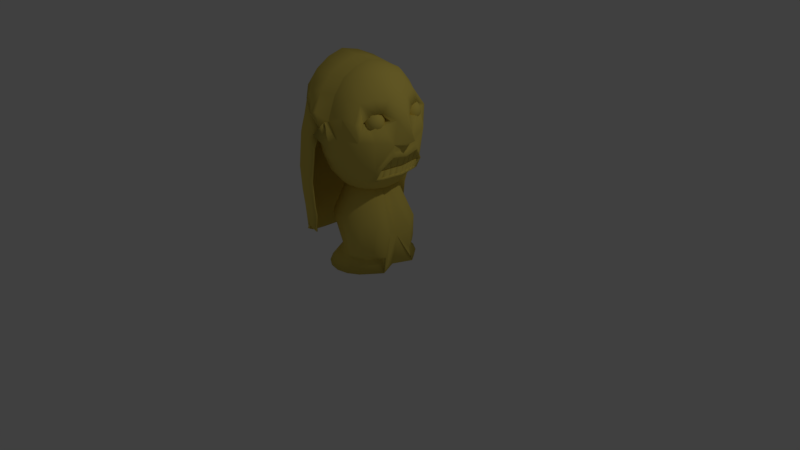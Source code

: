 # Source: Idol.blend  (saved by Blender 2.77.0; exported with 4.5.12 LTS)
import bpy
from mathutils import Matrix  # noqa: F401  (used for matrix-valued properties, if any)

bpy.ops.wm.read_factory_settings(use_empty=True)
scene = bpy.context.scene
scene.name = 'Scene'

# ---- collections
col_collection_1 = bpy.data.collections.new('Collection 1'); scene.collection.children.link(col_collection_1)

# ---- materials (node trees are filled in below, after node groups)
mat_gold = bpy.data.materials.new('Gold')
mat_gold.alpha_threshold = 0.0
mat_gold.use_transparent_shadow = False
mat_gold.diffuse_color = (0.8, 0.632, 0.1215, 1.0)
mat_gold.specular_color = (0.8416, 1.0, 0.4846)
mat_gold.roughness = 0.5

# ---- material node trees

# ---- world
world_world = bpy.data.worlds.new('World'); scene.world = world_world
world_world.color = (0.05088, 0.05088, 0.05088)
world_world.use_sun_shadow = False
world_world.sun_shadow_jitter_overblur = 0.0
world_world.cycles.sampling_method = 'MANUAL'

# ---- cameras
cam_camera = bpy.data.cameras.new('Camera')
cam_camera.clip_end = 100.0
cam_camera.lens = 35.0
cam_camera.sensor_width = 32.0
cam_camera.sensor_height = 18.0
cam_camera.ortho_scale = 7.314
cam_camera.dof.focus_distance = 0.0
cam_camera.dof.aperture_fstop = 128.0

# ---- lights
light_lamp = bpy.data.lights.new('Lamp', 'POINT')
light_lamp.transmission_factor = 0.0
light_lamp.cutoff_distance = 30.0
light_lamp.energy = 100.0
light_lamp.shadow_buffer_clip_start = 1.001
light_lamp.shadow_soft_size = 0.1
light_lamp.shadow_maximum_resolution = 0.006
light_lamp.use_absolute_resolution = True

# ---- meshes
me_cylinder = bpy.data.meshes.new('Cylinder')
me_cylinder.from_pydata([(-0.2205, -0.628, 1.22), (-0.189, -0.628, 1.334), (-0.5385, 0.6061, -0.1105), (-0.367, 0.7125, 0.04057), (-0.7416, 0.2315, -0.2895), (-0.6746, 0.4404, -0.2305), (-0.7416, -0.2315, -0.2895), (-0.6746, -0.4404, -0.2305), (-0.5385, -0.6061, -0.1105), (-0.367, -0.7125, 0.04057), (-0.7778, -1.859e-07, -0.3214), (-0.2077, 0.73, 0.005494), (-0.2077, -0.73, 0.005494), (-0.8234, 0.2333, 0.123), (-0.7396, 0.4438, 0.1536), (-0.3546, -0.7181, 0.2944), (-0.1837, 0.7357, 0.2399), (-0.5693, 0.6109, 0.2159), (-0.7396, -0.4438, 0.1536), (-0.8688, -1.89e-07, 0.1064), (-0.8931, -1.928e-07, 0.4275), (-0.9163, -1.941e-07, 0.7393), (-0.9286, -1.881e-07, 0.9749), (-0.9299, -1.816e-07, 1.163), (-0.9238, -1.704e-07, 1.295), (-0.7702, -1.704e-07, 1.776), (-0.7316, 0.1992, 1.747), (-0.8755, 0.1992, 1.295), (-0.8815, 0.2199, 1.163), (-0.8803, 0.2288, 0.9749), (-0.868, 0.2428, 0.7393), (-0.8448, 0.2421, 0.4275), (-0.6602, 0.3789, 1.693), (-0.7863, 0.3789, 1.295), (-0.7923, 0.4182, 1.163), (-0.7911, 0.4353, 0.9749), (-0.7788, 0.4618, 0.7393), (-0.7556, 0.4606, 0.4275), (-0.5693, -0.6109, 0.2159), (-0.5742, -0.6339, 0.4275), (-0.5973, -0.6357, 0.7393), (-0.6096, -0.5991, 0.9749), (-0.6109, -0.5756, 1.163), (-0.6049, -0.5215, 1.295), (-0.5152, -0.5215, 1.584), (-0.3325, -0.613, 1.447), (-0.3763, -0.613, 1.295), (-0.3823, -0.6766, 1.163), (-0.3811, -0.7043, 0.9749), (-0.3688, -0.7473, 0.7393), (-0.3456, -0.7452, 0.4275), (-0.3546, 0.7181, 0.2944), (-0.3456, 0.7452, 0.4275), (-0.3688, 0.7473, 0.7393), (-0.3811, 0.7043, 0.9749), (-0.3823, 0.6766, 1.163), (-0.3763, 0.613, 1.295), (-0.3325, 0.613, 1.447), (-0.1702, 0.628, 1.334), (-0.2017, 0.628, 1.22), (-0.2077, 0.6932, 1.088), (-0.2064, 0.7215, 0.8993), (-0.1941, 0.7655, 0.6636), (-0.1709, 0.7634, 0.3518), (-0.5152, 0.5215, 1.584), (-0.6049, 0.5215, 1.295), (-0.6109, 0.5756, 1.163), (-0.6096, 0.5991, 0.9749), (-0.5973, 0.6357, 0.7393), (-0.5742, 0.6339, 0.4275), (-0.1837, -0.7357, 0.2399), (-0.1709, -0.7634, 0.3518), (-0.1941, -0.7655, 0.6636), (-0.2064, -0.7215, 0.8993), (-0.2077, -0.6932, 1.088), (-0.2017, -0.628, 1.22), (-0.1702, -0.628, 1.334), (-0.8234, -0.2333, 0.123), (-0.8448, -0.2421, 0.4275), (-0.868, -0.2428, 0.7393), (-0.8803, -0.2288, 0.9749), (-0.8815, -0.2199, 1.163), (-0.8755, -0.1992, 1.295), (-0.7316, -0.1992, 1.747), (-0.6602, -0.3789, 1.693), (-0.7863, -0.3789, 1.295), (-0.7923, -0.4182, 1.163), (-0.7911, -0.4353, 0.9749), (-0.7788, -0.4618, 0.7393), (-0.7556, -0.4606, 0.4275), (-0.2205, -0.638, 1.22), (-0.189, -0.638, 1.334), (-0.5322, 0.5984, -0.1098), (-0.3638, 0.7031, 0.04081), (-0.7321, 0.2288, -0.2876), (-0.6662, 0.4353, -0.229), (-0.7321, -0.2288, -0.2876), (-0.6662, -0.4353, -0.229), (-0.5322, -0.5984, -0.1098), (-0.3638, -0.7031, 0.04081), (-0.768, -1.859e-07, -0.3194), (-0.2066, 0.72, 0.005642), (-0.2066, -0.72, 0.005642), (-0.8139, 0.2305, 0.1243), (-0.7314, 0.4383, 0.1547), (-0.3516, -0.7086, 0.2955), (-0.1823, 0.7258, 0.2408), (-0.5634, 0.6028, 0.2168), (-0.7314, -0.4383, 0.1547), (-0.8589, -1.89e-07, 0.1078), (-0.8831, -1.928e-07, 0.4282), (-0.9063, -1.941e-07, 0.7399), (-0.9186, -1.881e-07, 0.9752), (-0.9199, -1.816e-07, 1.163), (-0.914, -1.704e-07, 1.294), (-0.7607, -1.704e-07, 1.773), (-0.7225, 0.196, 1.744), (-0.8663, 0.196, 1.293), (-0.8721, 0.2166, 1.163), (-0.8707, 0.2258, 0.975), (-0.8584, 0.2399, 0.7398), (-0.8352, 0.2393, 0.4282), (-0.6525, 0.373, 1.691), (-0.7785, 0.373, 1.293), (-0.7844, 0.4122, 1.162), (-0.7829, 0.4295, 0.9746), (-0.7706, 0.4561, 0.7394), (-0.7473, 0.4549, 0.4282), (-0.5634, -0.6028, 0.2168), (-0.5685, -0.6257, 0.4283), (-0.5917, -0.6274, 0.739), (-0.6041, -0.5908, 0.9739), (-0.6057, -0.5673, 1.161), (-0.5998, -0.5133, 1.293), (-0.51, -0.5131, 1.583), (-0.3299, -0.6034, 1.446), (-0.3742, -0.6035, 1.293), (-0.3806, -0.6672, 1.16), (-0.3787, -0.6947, 0.9735), (-0.3663, -0.7376, 0.7385), (-0.3428, -0.7357, 0.4283), (-0.3516, 0.7086, 0.2955), (-0.3428, 0.7357, 0.4283), (-0.3663, 0.7376, 0.7385), (-0.3787, 0.6947, 0.9735), (-0.3806, 0.6672, 1.16), (-0.3742, 0.6035, 1.293), (-0.3299, 0.6034, 1.446), (-0.1694, 0.6181, 1.334), (-0.202, 0.6184, 1.217), (-0.2079, 0.6835, 1.085), (-0.2062, 0.7116, 0.8976), (-0.1933, 0.7556, 0.6631), (-0.1694, 0.7536, 0.3532), (-0.51, 0.5131, 1.583), (-0.5998, 0.5133, 1.293), (-0.6057, 0.5673, 1.161), (-0.6041, 0.5908, 0.9739), (-0.5917, 0.6274, 0.739), (-0.5685, 0.6257, 0.4283), (-0.1823, -0.7258, 0.2408), (-0.1694, -0.7536, 0.3532), (-0.1933, -0.7556, 0.6631), (-0.2062, -0.7116, 0.8976), (-0.2079, -0.6835, 1.085), (-0.2023, -0.6197, 1.214), (-0.1678, -0.6183, 1.334), (-0.8139, -0.2305, 0.1243), (-0.8352, -0.2393, 0.4282), (-0.8584, -0.2399, 0.7398), (-0.8707, -0.2258, 0.975), (-0.8721, -0.2166, 1.163), (-0.8663, -0.196, 1.293), (-0.7225, -0.196, 1.744), (-0.6525, -0.373, 1.691), (-0.7785, -0.373, 1.293), (-0.7844, -0.4122, 1.162), (-0.7829, -0.4295, 0.9746), (-0.7706, -0.4561, 0.7394), (-0.7473, -0.4549, 0.4282), (-0.005794, 0.5954, -0.5), (4.474e-08, 0.2799, 0.6182), (0.142, 0.5663, -0.5), (0.0865, 0.2662, 0.6182), (0.2754, 0.4817, -0.5), (0.1645, 0.2265, 0.6182), (0.3812, 0.35, -0.5), (0.2265, 0.1645, 0.6182), (0.4634, 0.2396, -0.5), (0.2662, 0.0865, 0.6182), (0.3547, 8.995e-08, -0.5), (0.2799, 1.988e-07, 0.6182), (0.4634, -0.2396, -0.5), (0.2662, -0.0865, 0.6182), (0.3812, -0.35, -0.5), (0.2265, -0.1645, 0.6182), (0.2754, -0.4817, -0.5), (0.1645, -0.2265, 0.6182), (0.142, -0.5663, -0.5), (0.0865, -0.2662, 0.6182), (-0.005794, -0.5954, -0.5), (-4.648e-08, -0.2799, 0.6182), (-0.1536, -0.5663, -0.5), (-0.0865, -0.2662, 0.6182), (-0.287, -0.4817, -0.5), (-0.1645, -0.2265, 0.6182), (-0.3928, -0.35, -0.5), (-0.2265, -0.1645, 0.6182), (-0.4608, -0.184, -0.5), (-0.2662, -0.0865, 0.6182), (-0.4842, 6.931e-07, -0.5), (-0.2799, 4.813e-07, 0.6182), (-0.4608, 0.184, -0.5), (-0.2662, 0.0865, 0.6182), (-0.3928, 0.35, -0.5), (-0.2265, 0.1645, 0.6182), (-0.287, 0.4817, -0.5), (-0.1645, 0.2265, 0.6182), (-0.1536, 0.5663, -0.5), (-0.0865, 0.2662, 0.6182), (-0.01278, 0.481, 0.1373), (0.1359, 0.4575, 0.1373), (0.27, 0.3892, 0.1373), (0.4235, 0.3077, 0.1052), (0.4978, 0.1617, 0.02835), (0.4395, 1.172e-07, -0.05881), (0.4978, -0.1617, 0.02835), (0.4235, -0.3077, 0.1052), (0.27, -0.3891, 0.1373), (0.1359, -0.4575, 0.1373), (-0.01278, -0.481, 0.1373), (-0.1614, -0.4575, 0.1373), (-0.2955, -0.3891, 0.1373), (-0.4019, -0.2827, 0.1373), (-0.4703, -0.1486, 0.1373), (-0.4938, 6.225e-07, 0.1373), (-0.4703, 0.1486, 0.1373), (-0.4019, 0.2827, 0.1373), (-0.2955, 0.3892, 0.1373), (-0.1614, 0.4575, 0.1373), (0.1073, 0.4274, -0.3605), (0.2131, 0.3636, -0.3605), (0.2971, 0.2641, -0.3605), (0.3595, 0.1721, -0.3743), (0.3595, -0.1721, -0.3743), (0.2971, -0.2641, -0.3605), (0.2131, -0.3636, -0.3605), (0.1073, -0.4274, -0.3605), (-0.009949, -0.4494, -0.3605), (-0.1272, -0.4274, -0.3605), (-0.233, -0.3636, -0.3605), (-0.317, -0.2641, -0.3605), (-0.3709, -0.1389, -0.3605), (-0.3895, 5.998e-07, -0.3605), (-0.3709, 0.1389, -0.3605), (-0.317, 0.2641, -0.3605), (-0.233, 0.3636, -0.3605), (-0.1272, 0.4274, -0.3605), (-0.009948, 0.4494, -0.3605), (0.08005, 0.4529, -0.2689), (0.4752, -0.1928, -0.4137), (0.4752, 0.1928, -0.4137), (0.1423, 0.5142, -0.2689), (0.2747, 0.4374, -0.2689), (0.3799, 0.3178, -0.2689), (0.4553, 0.1982, -0.2994), (0.4553, -0.1982, -0.2994), (0.3799, -0.3178, -0.2689), (0.2747, -0.4374, -0.2689), (0.1423, -0.5142, -0.2689), (0.08005, -0.4529, -0.2689), (-0.04295, -0.4307, -0.2689), (-0.1539, -0.3664, -0.2689), (-0.242, -0.2662, -0.2689), (-0.2985, -0.14, -0.2689), (-0.318, 6.267e-07, -0.2689), (-0.2985, 0.14, -0.2689), (-0.242, 0.2662, -0.2689), (-0.1539, 0.3664, -0.2689), (-0.04295, 0.4307, -0.2689), (2.744e-07, 0.1992, 2.013), (2.686e-07, 0.3789, 1.923), (2.334e-07, 0.5215, 1.742), (2.452e-07, 0.613, 1.513), (2.393e-07, -0.1992, 2.013), (2.452e-07, -0.3789, 1.923), (2.92e-07, -0.5215, 1.742), (2.686e-07, -0.613, 1.513), (1.34e-07, -1.704e-07, 2.061), (2.785e-07, 0.628, 1.452), (2.296e-07, -0.628, 1.452), (-0.7604, 0.2315, -0.2895), (-0.6935, 0.4404, -0.2305), (-0.5573, 0.6061, -0.1105), (-0.3858, 0.7125, 0.04057), (-0.7604, -0.2315, -0.2895), (-0.6935, -0.4404, -0.2305), (-0.5573, -0.6061, -0.1105), (-0.3858, -0.7125, 0.04057), (-0.7966, -1.859e-07, -0.3214), (-0.2265, 0.73, 0.005494), (-0.2265, -0.73, 0.005494), (-0.789, -1.704e-07, 1.776), (-0.4715, -1.863e-07, 2.104), (-0.1994, -1.788e-07, 2.075), (-0.1994, 0.2146, 2.026), (-0.4507, 0.2285, 2.052), (-0.7504, 0.1992, 1.747), (-0.1994, 0.4082, 1.937), (-0.4125, 0.4347, 1.957), (-0.6791, 0.3789, 1.693), (-0.534, -0.5215, 1.584), (-0.3346, -0.5983, 1.764), (-0.1994, -0.5618, 1.756), (-0.1994, -0.6604, 1.527), (-0.2365, -0.7034, 1.521), (-0.3513, -0.613, 1.447), (-0.3513, 0.613, 1.447), (-0.2365, 0.7034, 1.521), (-0.1994, 0.6604, 1.527), (-0.09155, 0.6986, 1.385), (-0.189, 0.628, 1.334), (-0.2205, 0.628, 1.22), (-0.2265, 0.6932, 1.088), (-0.2252, 0.7215, 0.8993), (-0.2129, 0.7655, 0.6636), (-0.1897, 0.7634, 0.3518), (-0.2025, 0.7357, 0.2399), (-0.1994, 0.5618, 1.756), (-0.3346, 0.5983, 1.764), (-0.534, 0.5215, 1.584), (-0.2025, -0.7357, 0.2399), (-0.1897, -0.7634, 0.3518), (-0.2129, -0.7655, 0.6636), (-0.2252, -0.7215, 0.8993), (-0.2265, -0.6932, 1.088), (-0.2205, -0.628, 1.22), (-0.189, -0.628, 1.334), (-0.09155, -0.6986, 1.385), (-0.7504, -0.1992, 1.747), (-0.4507, -0.2285, 2.052), (-0.1994, -0.2146, 2.026), (-0.1994, -0.4082, 1.937), (-0.4125, -0.4347, 1.957), (-0.6791, -0.3789, 1.693), (-0.1894, 0.06155, 2.013), (-0.3603, 0.1171, 1.923), (-0.496, 0.1611, 1.742), (-0.583, 0.1894, 1.513), (-0.613, 0.1992, 1.26), (-0.583, 0.1894, 1.007), (-0.496, 0.1611, 0.778), (-0.3603, 0.1171, 0.5966), (-0.1894, 0.06155, 0.4801), (-0.1611, 0.1171, 2.013), (-0.3065, 0.2227, 1.923), (-0.4219, 0.3065, 1.742), (-0.496, 0.3603, 1.513), (-0.5215, 0.3789, 1.26), (-0.496, 0.3603, 1.007), (-0.4219, 0.3065, 0.778), (-0.3065, 0.2227, 0.5966), (-0.1611, 0.1171, 0.4801), (-0.1171, 0.1611, 2.013), (-0.2227, 0.3065, 1.923), (-0.3065, 0.4219, 1.742), (-0.3603, 0.496, 1.513), (-0.3789, 0.5215, 1.26), (-0.3603, 0.496, 1.007), (-0.3065, 0.4219, 0.778), (-0.2227, 0.3065, 0.5966), (-0.1171, 0.1611, 0.4801), (2.575e-07, -4.839e-10, 0.44), (-0.06155, 0.1894, 2.013), (-0.1171, 0.3603, 1.923), (-0.1611, 0.496, 1.742), (-0.1894, 0.583, 1.513), (-0.1992, 0.613, 1.26), (-0.1894, 0.583, 1.007), (-0.1611, 0.496, 0.778), (-0.1171, 0.3603, 0.5966), (-0.06155, 0.1894, 0.4801), (2.744e-07, 0.1992, 2.013), (2.686e-07, 0.3789, 1.923), (2.334e-07, 0.5215, 1.742), (2.452e-07, 0.613, 1.513), (2.334e-07, 0.613, 1.007), (2.334e-07, 0.5215, 0.778), (2.686e-07, 0.3789, 0.5966), (2.744e-07, 0.1992, 0.4801), (0.06155, 0.1894, 2.013), (0.1171, 0.3603, 1.923), (0.1611, 0.496, 1.742), (0.1894, 0.583, 1.513), (0.1992, 0.613, 1.26), (0.1894, 0.583, 1.007), (0.1611, 0.496, 0.778), (0.1171, 0.3603, 0.5966), (0.06155, 0.1894, 0.4801), (0.1171, 0.1611, 2.013), (0.2227, 0.3065, 1.923), (0.3065, 0.4219, 1.691), (0.3603, 0.5529, 1.472), (0.3789, 0.5215, 1.26), (0.3603, 0.496, 1.007), (0.3065, 0.4219, 0.778), (0.2227, 0.3065, 0.5966), (0.1171, 0.1611, 0.4801), (0.1611, 0.1171, 2.013), (0.3065, 0.2227, 1.923), (0.4219, 0.3065, 1.73), (0.5215, 0.3789, 1.26), (0.3065, 0.2227, 0.5966), (0.1611, 0.1171, 0.4801), (0.1894, 0.06155, 2.013), (0.3603, 0.1171, 1.923), (0.5002, 0.1438, 1.708), (0.583, 0.09406, 1.488), (0.5792, 0.146, 1.195), (0.3603, 0.1171, 0.5966), (0.1894, 0.06155, 0.4801), (0.1992, -2.929e-08, 2.013), (0.3789, -5.861e-09, 1.923), (0.5215, 4.099e-08, 1.742), (0.6326, 7.89e-09, 1.55), (0.7694, -5.861e-09, 1.26), (0.3789, 4.099e-08, 0.5966), (0.1992, -5.861e-09, 0.4801), (0.1894, -0.06155, 2.013), (0.3603, -0.1171, 1.923), (0.5002, -0.1438, 1.708), (0.583, -0.09406, 1.488), (0.5792, -0.146, 1.195), (0.3603, -0.1171, 0.5966), (0.1894, -0.06155, 0.4801), (0.1611, -0.1171, 2.013), (0.3065, -0.2227, 1.923), (0.4219, -0.3065, 1.73), (0.6307, 1.663e-08, 1.165), (0.5215, -0.3789, 1.26), (0.3065, -0.2227, 0.5966), (0.1611, -0.1171, 0.4801), (0.1171, -0.1611, 2.013), (0.2227, -0.3065, 1.923), (0.3065, -0.4219, 1.691), (0.3603, -0.5529, 1.472), (0.3789, -0.5215, 1.26), (0.3603, -0.496, 1.007), (0.3065, -0.4219, 0.778), (0.2227, -0.3065, 0.5966), (0.1171, -0.1611, 0.4801), (0.06155, -0.1894, 2.013), (0.1171, -0.3603, 1.923), (0.1611, -0.496, 1.742), (0.1894, -0.583, 1.513), (0.1992, -0.613, 1.26), (0.1894, -0.583, 1.007), (0.1611, -0.496, 0.778), (0.1171, -0.3603, 0.5966), (0.06155, -0.1894, 0.4801), (2.393e-07, -0.1992, 2.013), (2.452e-07, -0.3789, 1.923), (2.92e-07, -0.5215, 1.742), (2.686e-07, -0.613, 1.513), (2.92e-07, -0.613, 1.007), (2.92e-07, -0.5215, 0.778), (2.92e-07, -0.3789, 0.5966), (2.627e-07, -0.1992, 0.4801), (-0.06155, -0.1894, 2.013), (-0.1171, -0.3603, 1.923), (-0.1611, -0.496, 1.742), (-0.1894, -0.583, 1.513), (-0.1992, -0.613, 1.26), (-0.1894, -0.583, 1.007), (-0.1611, -0.496, 0.778), (-0.1171, -0.3603, 0.5966), (-0.06155, -0.1894, 0.4801), (1.34e-07, -1.704e-07, 2.061), (-0.1171, -0.1611, 2.013), (-0.2227, -0.3065, 1.923), (-0.3065, -0.4219, 1.742), (-0.3603, -0.496, 1.513), (-0.3789, -0.5215, 1.26), (-0.3603, -0.496, 1.007), (-0.3065, -0.4219, 0.778), (-0.2227, -0.3065, 0.5966), (-0.1171, -0.1611, 0.4801), (-0.1611, -0.1171, 2.013), (-0.3065, -0.2227, 1.923), (-0.4219, -0.3065, 1.742), (-0.496, -0.3603, 1.513), (-0.5215, -0.3789, 1.26), (-0.496, -0.3603, 1.007), (-0.4219, -0.3065, 0.778), (-0.3065, -0.2227, 0.5966), (-0.1611, -0.1171, 0.4801), (-0.1894, -0.06155, 2.013), (-0.3603, -0.1171, 1.923), (-0.496, -0.1611, 1.742), (-0.583, -0.1894, 1.513), (-0.613, -0.1992, 1.26), (-0.583, -0.1894, 1.007), (-0.496, -0.1611, 0.778), (-0.3603, -0.1171, 0.5966), (-0.1894, -0.06155, 0.4801), (-0.1992, 4.099e-08, 2.013), (-0.3789, 4.099e-08, 1.923), (-0.5215, -4.1e-08, 1.742), (-0.613, 5.852e-09, 1.513), (-0.6446, 2.928e-08, 1.26), (-0.613, -2.929e-08, 1.007), (-0.5215, -4.1e-08, 0.778), (-0.3789, -1.758e-08, 0.5966), (-0.1992, -5.861e-09, 0.4801), (0.5238, 0.1465, 1.471), (0.491, 0.3582, 1.432), (0.3711, 0.4277, 1.477), (0.4653, 0.3058, 1.577), (0.3711, -0.4277, 1.477), (0.491, -0.3582, 1.432), (0.5238, -0.1465, 1.471), (0.4653, -0.3058, 1.577), (0.4848, 0.2262, 1.563), (0.5208, 0.2506, 1.438), (0.4208, 0.3949, 1.444), (0.4278, 0.3706, 1.55), (0.4278, -0.3706, 1.55), (0.4208, -0.3949, 1.444), (0.5208, -0.2506, 1.438), (0.4848, -0.2262, 1.563), (0.4851, 0.3479, 0.9098), (0.5272, 0.3286, 0.8961), (0.4474, 0.3064, 0.7789), (0.3867, 0.3453, 0.7354), (0.4511, 0.3302, 0.7539), (0.5956, 0.178, 1.117), (0.6163, 0.1853, 1.069), (0.4777, 0.1552, 0.7535), (0.5252, 0.1602, 0.7783), (0.621, 3e-08, 1.094), (0.6445, 3.779e-08, 1.045), (0.5022, 4.099e-08, 0.7535), (0.5505, 4.099e-08, 0.7783), (0.5956, -0.178, 1.117), (0.6163, -0.1853, 1.069), (0.4777, -0.1552, 0.7535), (0.5252, -0.1602, 0.7783), (0.4855, -0.3478, 0.9116), (0.5273, -0.3285, 0.8966), (0.3835, -0.3446, 0.7328), (0.4474, -0.3064, 0.7789), (0.4502, -0.33, 0.7532), (0.4418, 0.2377, 0.7407), (0.4892, 0.2458, 0.7643), (0.5332, 0.2803, 0.9944), (0.5673, 0.266, 0.9722), (0.6084, 0.08878, 1.106), (0.6304, 0.09256, 1.057), (0.4899, 0.0776, 0.7535), (0.5379, 0.08011, 0.7783), (0.6084, -0.08878, 1.106), (0.6304, -0.09256, 1.057), (0.4899, -0.0776, 0.7535), (0.5379, -0.08011, 0.7783), (0.4418, -0.2377, 0.7407), (0.4892, -0.2458, 0.7643), (0.5332, -0.2803, 0.9944), (0.5673, -0.266, 0.9722), (0.514, 0.1752, 0.9027), (0.5419, 4.093e-08, 0.9027), (0.514, -0.1752, 0.9027), (0.5279, -0.08763, 0.9027), (0.5279, 0.08763, 0.9027), (0.492, 0.2543, 0.8945), (0.492, -0.2543, 0.8945), (0.5091, 0.2951, 0.9018), (0.5001, 0.3033, 0.8839), (0.5215, 0.3097, 0.8932), (0.4932, 0.3008, 0.8926), (0.5001, -0.3033, 0.8839), (0.5091, -0.2951, 0.9018), (0.5215, -0.3097, 0.8934), (0.4932, -0.3008, 0.8926), (0.5756, 0.1817, 1.031), (0.5721, 0.1912, 1.027), (0.5786, 0.1866, 1.035), (0.5601, 0.1866, 1.027), (0.5027, 0.1687, 0.8025), (0.5054, 0.1589, 0.8033), (0.5078, 0.1634, 0.7994), (0.4901, 0.1639, 0.8002), (0.6022, -0.005014, 1.008), (0.6022, 0.005014, 1.008), (0.6068, 4.07e-08, 1.011), (0.5884, 4.213e-08, 1.005), (0.5298, 0.005043, 0.8033), (0.5298, -0.005043, 0.8033), (0.5337, 4.099e-08, 0.7993), (0.516, 4.073e-08, 0.8004), (0.5721, -0.1912, 1.027), (0.5756, -0.1817, 1.031), (0.5786, -0.1866, 1.035), (0.5601, -0.1866, 1.027), (0.5054, -0.1589, 0.8033), (0.5027, -0.1687, 0.8025), (0.5078, -0.1634, 0.7994), (0.4901, -0.1639, 0.8002), (0.468, 0.2546, 0.7879), (0.4719, 0.2449, 0.7896), (0.4731, 0.2491, 0.7848), (0.4558, 0.2497, 0.7858), (0.534, 0.254, 0.9511), (0.5285, 0.263, 0.9404), (0.5353, 0.2594, 0.9487), (0.5171, 0.2585, 0.9428), (0.5897, 0.08824, 1.019), (0.5882, 0.09832, 1.02), (0.5927, 0.09321, 1.023), (0.5748, 0.09328, 1.017), (0.5168, 0.08701, 0.8033), (0.5184, 0.07694, 0.8033), (0.5208, 0.08168, 0.7994), (0.5034, 0.08198, 0.8004), (0.5882, -0.09832, 1.02), (0.5897, -0.08824, 1.019), (0.5927, -0.09321, 1.023), (0.5748, -0.09328, 1.017), (0.5184, -0.07694, 0.8033), (0.5168, -0.08701, 0.8033), (0.5208, -0.08168, 0.7994), (0.5034, -0.08198, 0.8004), (0.4719, -0.2449, 0.7896), (0.468, -0.2546, 0.7879), (0.4731, -0.2491, 0.7848), (0.4558, -0.2497, 0.7858), (0.5285, -0.263, 0.9404), (0.534, -0.254, 0.9511), (0.5353, -0.2594, 0.9487), (0.5171, -0.2585, 0.9428), (0.5374, 0.1693, 0.897), (0.5352, 0.1792, 0.8965), (0.5178, 0.1746, 0.8962), (0.5223, 0.1743, 0.894), (0.5406, 0.181, 0.9137), (0.5427, 0.171, 0.9142), (0.523, 0.1759, 0.9097), (0.5276, 0.176, 0.9112), (0.5694, 0.005041, 0.9141), (0.5694, -0.005041, 0.9141), (0.5513, 4.098e-08, 0.9096), (0.5556, 4.166e-08, 0.9112), (0.5634, -0.005043, 0.897), (0.5634, 0.005043, 0.897), (0.5454, 4.098e-08, 0.8962), (0.5496, 4.096e-08, 0.8941), (0.5427, -0.171, 0.9142), (0.5406, -0.181, 0.9137), (0.523, -0.1759, 0.9097), (0.5276, -0.176, 0.9112), (0.5352, -0.1792, 0.8965), (0.5374, -0.1693, 0.897), (0.5178, -0.1746, 0.8962), (0.5223, -0.1743, 0.894), (0.5496, -0.09221, 0.897), (0.5512, -0.08214, 0.897), (0.5316, -0.08728, 0.8962), (0.5363, -0.08717, 0.8941), (0.5569, -0.08304, 0.9142), (0.5553, -0.09311, 0.9142), (0.5371, -0.08799, 0.9096), (0.5419, -0.08807, 0.9113), (0.5512, 0.08214, 0.897), (0.5496, 0.09221, 0.897), (0.5316, 0.08728, 0.8962), (0.5363, 0.08718, 0.8941), (0.5553, 0.09311, 0.9142), (0.5569, 0.08304, 0.9142), (0.5371, 0.08799, 0.9096), (0.5419, 0.08807, 0.9113), (0.5155, 0.2488, 0.8895), (0.5127, 0.2587, 0.8885), (0.4952, 0.2539, 0.8881), (0.4999, 0.2538, 0.8861), (0.5188, 0.2598, 0.9055), (0.5215, 0.25, 0.9065), (0.5012, 0.2548, 0.9015), (0.506, 0.2549, 0.9031), (0.5215, -0.25, 0.9065), (0.5188, -0.2598, 0.9055), (0.5012, -0.2548, 0.9015), (0.506, -0.2549, 0.9031), (0.5127, -0.2587, 0.8885), (0.5155, -0.2488, 0.8895), (0.4952, -0.2539, 0.8881), (0.4999, -0.2538, 0.8861), (0.1324, 0.6236, 1.26), (2.724e-07, 0.628, 1.068), (0.03285, 0.6236, 1.26), (2.785e-07, 0.628, 1.452), (0.03285, -0.6236, 1.26), (2.419e-07, -0.628, 1.068), (0.1324, -0.6236, 1.26), (2.296e-07, -0.628, 1.452), (-0.1324, -0.7642, 1.298), (2.304e-07, -0.6975, 1.463), (-0.1324, 0.7642, 1.298), (2.778e-07, 0.6975, 1.463), (0.3192, 0.1465, 1.471), (0.2863, 0.3582, 1.432), (0.1665, 0.4277, 1.477), (0.2157, 0.3058, 1.577), (0.1665, -0.4277, 1.477), (0.2863, -0.3582, 1.432), (0.3192, -0.1465, 1.471), (0.2157, -0.3058, 1.577), (0.2802, 0.2262, 1.563), (0.3162, 0.2506, 1.438), (0.2162, 0.3949, 1.444), (0.1802, 0.3706, 1.55), (0.1802, -0.3706, 1.55), (0.2162, -0.3949, 1.444), (0.3162, -0.2506, 1.438), (0.2802, -0.2262, 1.563), (0.4878, 0.2895, 1.557), (0.4472, 0.2895, 1.584), (0.3516, 0.2895, 1.584), (0.311, 0.2895, 1.557), (0.2839, 0.2895, 1.516), (0.5149, 0.3177, 1.507), (0.4878, 0.3415, 1.54), (0.4472, 0.3574, 1.562), (0.3994, 0.363, 1.569), (0.3516, 0.3574, 1.562), (0.311, 0.3415, 1.54), (0.2839, 0.3177, 1.507), (0.5149, 0.335, 1.483), (0.4878, 0.3736, 1.496), (0.4472, 0.3994, 1.504), (0.3994, 0.4084, 1.507), (0.3516, 0.3994, 1.504), (0.311, 0.3736, 1.496), (0.2839, 0.335, 1.483), (0.5244, 0.2895, 1.468), (0.5149, 0.335, 1.453), (0.4878, 0.3736, 1.441), (0.4472, 0.3994, 1.433), (0.3994, 0.4084, 1.43), (0.3516, 0.3994, 1.433), (0.311, 0.3736, 1.441), (0.2839, 0.335, 1.453), (0.5149, 0.3177, 1.43), (0.4878, 0.3415, 1.397), (0.4472, 0.3574, 1.375), (0.3994, 0.363, 1.367), (0.3516, 0.3574, 1.375), (0.311, 0.3415, 1.397), (0.2839, 0.3177, 1.43), (0.5149, 0.2895, 1.42), (0.4878, 0.2895, 1.38), (0.4472, 0.2895, 1.353), (0.3994, 0.2895, 1.343), (0.3516, 0.2895, 1.353), (0.311, 0.2895, 1.38), (0.2839, 0.2895, 1.42), (0.5149, 0.2614, 1.43), (0.4878, 0.2376, 1.397), (0.4472, 0.2217, 1.375), (0.3994, 0.2161, 1.367), (0.3516, 0.2217, 1.375), (0.311, 0.2376, 1.397), (0.2839, 0.2614, 1.43), (0.5149, 0.244, 1.453), (0.4878, 0.2055, 1.441), (0.4472, 0.1797, 1.433), (0.3994, 0.1707, 1.43), (0.3516, 0.1797, 1.433), (0.311, 0.2055, 1.441), (0.2839, 0.244, 1.453), (0.5149, 0.244, 1.483), (0.4878, 0.2055, 1.496), (0.4472, 0.1797, 1.504), (0.3994, 0.1707, 1.507), (0.3516, 0.1797, 1.504), (0.311, 0.2055, 1.496), (0.2839, 0.244, 1.483), (0.2744, 0.2895, 1.468), (0.5149, 0.2614, 1.507), (0.4878, 0.2376, 1.54), (0.4472, 0.2217, 1.562), (0.3994, 0.2161, 1.569), (0.3516, 0.2217, 1.562), (0.311, 0.2376, 1.54), (0.2839, 0.2614, 1.507), (0.5149, 0.2895, 1.516), (0.3994, 0.2895, 1.593), (0.4878, -0.2895, 1.557), (0.4472, -0.2895, 1.584), (0.3516, -0.2895, 1.584), (0.311, -0.2895, 1.557), (0.2839, -0.2895, 1.516), (0.5149, -0.3177, 1.507), (0.4878, -0.3415, 1.54), (0.4472, -0.3574, 1.562), (0.3994, -0.363, 1.569), (0.3516, -0.3574, 1.562), (0.311, -0.3415, 1.54), (0.2839, -0.3177, 1.507), (0.5149, -0.335, 1.483), (0.4878, -0.3736, 1.496), (0.4472, -0.3994, 1.504), (0.3994, -0.4084, 1.507), (0.3516, -0.3994, 1.504), (0.311, -0.3736, 1.496), (0.2839, -0.335, 1.483), (0.5244, -0.2895, 1.468), (0.5149, -0.335, 1.453), (0.4878, -0.3736, 1.441), (0.4472, -0.3994, 1.433), (0.3994, -0.4084, 1.43), (0.3516, -0.3994, 1.433), (0.311, -0.3736, 1.441), (0.2839, -0.335, 1.453), (0.5149, -0.3177, 1.43), (0.4878, -0.3415, 1.397), (0.4472, -0.3574, 1.375), (0.3994, -0.363, 1.367), (0.3516, -0.3574, 1.375), (0.311, -0.3415, 1.397), (0.2839, -0.3177, 1.43), (0.5149, -0.2895, 1.42), (0.4878, -0.2895, 1.38), (0.4472, -0.2895, 1.353), (0.3994, -0.2895, 1.343), (0.3516, -0.2895, 1.353), (0.311, -0.2895, 1.38), (0.2839, -0.2895, 1.42), (0.5149, -0.2614, 1.43), (0.4878, -0.2376, 1.397), (0.4472, -0.2217, 1.375), (0.3994, -0.2161, 1.367), (0.3516, -0.2217, 1.375), (0.311, -0.2376, 1.397), (0.2839, -0.2614, 1.43), (0.5149, -0.244, 1.453), (0.4878, -0.2055, 1.441), (0.4472, -0.1797, 1.433), (0.3994, -0.1707, 1.43), (0.3516, -0.1797, 1.433), (0.311, -0.2055, 1.441), (0.2839, -0.244, 1.453), (0.5149, -0.244, 1.483), (0.4878, -0.2055, 1.496), (0.4472, -0.1797, 1.504), (0.3994, -0.1707, 1.507), (0.3516, -0.1797, 1.504), (0.311, -0.2055, 1.496), (0.2839, -0.244, 1.483), (0.2744, -0.2895, 1.468), (0.5149, -0.2614, 1.507), (0.4878, -0.2376, 1.54), (0.4472, -0.2217, 1.562), (0.3994, -0.2161, 1.569), (0.3516, -0.2217, 1.562), (0.311, -0.2376, 1.54), (0.2839, -0.2614, 1.507), (0.5149, -0.2895, 1.516), (0.3994, -0.2895, 1.593), (-0.5385, 0.6061, -0.1105), (-0.367, 0.7125, 0.04057), (-0.7416, 0.2315, -0.2895), (-0.6746, 0.4404, -0.2305), (-0.7416, -0.2315, -0.2895), (-0.6746, -0.4404, -0.2305), (-0.5385, -0.6061, -0.1105), (-0.367, -0.7125, 0.04057), (-0.7778, -1.859e-07, -0.3214), (-0.2077, 0.73, 0.005494), (-0.2077, -0.73, 0.005494), (-0.1837, 0.7357, 0.2399), (-0.7702, -1.704e-07, 1.776), (-0.7316, 0.1992, 1.747), (-0.6602, 0.3789, 1.693), (-0.5152, -0.5215, 1.584), (-0.3325, -0.613, 1.447), (-0.3325, 0.613, 1.447), (-0.1702, 0.628, 1.334), (-0.2017, 0.628, 1.22), (-0.2077, 0.6932, 1.088), (-0.2064, 0.7215, 0.8993), (-0.1941, 0.7655, 0.6636), (-0.1709, 0.7634, 0.3518), (-0.5152, 0.5215, 1.584), (-0.1837, -0.7357, 0.2399), (-0.1709, -0.7634, 0.3518), (-0.1941, -0.7655, 0.6636), (-0.2064, -0.7215, 0.8993), (-0.2077, -0.6932, 1.088), (-0.2017, -0.628, 1.22), (-0.1702, -0.628, 1.334), (-0.7316, -0.1992, 1.747), (-0.6602, -0.3789, 1.693)], [], [(0, 1, 76, 75), (19, 13, 4, 10), (13, 14, 5, 4), (38, 8, 9, 15), (51, 16, 11, 3), (14, 17, 2, 5), (70, 15, 9, 12), (77, 6, 7, 18), (17, 51, 3, 2), (18, 7, 8, 38), (19, 10, 6, 77), (25, 24, 82, 83), (24, 23, 81, 82), (23, 22, 80, 81), (22, 21, 79, 80), (21, 20, 78, 79), (20, 19, 77, 78), (84, 85, 43, 44), (85, 86, 42, 43), (86, 87, 41, 42), (87, 88, 40, 41), (88, 89, 39, 40), (89, 18, 38, 39), (64, 57, 56, 65), (65, 56, 55, 66), (66, 55, 54, 67), (67, 54, 53, 68), (68, 53, 52, 69), (69, 52, 51, 17), (83, 82, 85, 84), (82, 81, 86, 85), (81, 80, 87, 86), (80, 79, 88, 87), (79, 78, 89, 88), (78, 77, 18, 89), (76, 45, 46, 75), (75, 46, 47, 74), (74, 47, 48, 73), (73, 48, 49, 72), (72, 49, 50, 71), (71, 50, 15, 70), (32, 64, 65, 33), (33, 65, 66, 34), (34, 66, 67, 35), (35, 67, 68, 36), (36, 68, 69, 37), (37, 69, 17, 14), (57, 58, 59, 56), (56, 59, 60, 55), (55, 60, 61, 54), (54, 61, 62, 53), (53, 62, 63, 52), (52, 63, 16, 51), (44, 43, 46, 45), (43, 42, 47, 46), (42, 41, 48, 47), (41, 40, 49, 48), (40, 39, 50, 49), (39, 38, 15, 50), (26, 32, 33, 27), (27, 33, 34, 28), (28, 34, 35, 29), (29, 35, 36, 30), (30, 36, 37, 31), (31, 37, 14, 13), (25, 26, 27, 24), (24, 27, 28, 23), (23, 28, 29, 22), (22, 29, 30, 21), (21, 30, 31, 20), (20, 31, 13, 19), (165, 166, 91, 90), (100, 94, 103, 109), (94, 95, 104, 103), (105, 99, 98, 128), (93, 101, 106, 141), (95, 92, 107, 104), (102, 99, 105, 160), (108, 97, 96, 167), (92, 93, 141, 107), (128, 98, 97, 108), (167, 96, 100, 109), (173, 172, 114, 115), (172, 171, 113, 114), (171, 170, 112, 113), (170, 169, 111, 112), (169, 168, 110, 111), (168, 167, 109, 110), (134, 133, 175, 174), (133, 132, 176, 175), (132, 131, 177, 176), (131, 130, 178, 177), (130, 129, 179, 178), (129, 128, 108, 179), (155, 146, 147, 154), (156, 145, 146, 155), (157, 144, 145, 156), (158, 143, 144, 157), (159, 142, 143, 158), (107, 141, 142, 159), (174, 175, 172, 173), (175, 176, 171, 172), (176, 177, 170, 171), (177, 178, 169, 170), (178, 179, 168, 169), (179, 108, 167, 168), (165, 136, 135, 166), (164, 137, 136, 165), (163, 138, 137, 164), (162, 139, 138, 163), (161, 140, 139, 162), (160, 105, 140, 161), (123, 155, 154, 122), (124, 156, 155, 123), (125, 157, 156, 124), (126, 158, 157, 125), (127, 159, 158, 126), (104, 107, 159, 127), (146, 149, 148, 147), (145, 150, 149, 146), (144, 151, 150, 145), (143, 152, 151, 144), (142, 153, 152, 143), (141, 106, 153, 142), (135, 136, 133, 134), (136, 137, 132, 133), (137, 138, 131, 132), (138, 139, 130, 131), (139, 140, 129, 130), (140, 105, 128, 129), (117, 123, 122, 116), (118, 124, 123, 117), (119, 125, 124, 118), (120, 126, 125, 119), (121, 127, 126, 120), (103, 104, 127, 121), (114, 117, 116, 115), (113, 118, 117, 114), (112, 119, 118, 113), (111, 120, 119, 112), (110, 121, 120, 111), (109, 103, 121, 110), (1, 0, 90, 91), (76, 1, 91, 166), (0, 75, 165, 90), (2, 3, 93, 92), (4, 5, 95, 94), (5, 2, 92, 95), (7, 6, 96, 97), (8, 7, 97, 98), (9, 8, 98, 99), (10, 4, 94, 100), (6, 10, 100, 96), (3, 11, 101, 93), (12, 9, 99, 102), (11, 16, 106, 101), (59, 58, 148, 149), (60, 59, 149, 150), (61, 60, 150, 151), (62, 61, 151, 152), (63, 62, 152, 153), (16, 63, 153, 106), (70, 12, 102, 160), (71, 70, 160, 161), (72, 71, 161, 162), (73, 72, 162, 163), (74, 73, 163, 164), (75, 74, 164, 165), (25, 83, 173, 115), (84, 44, 134, 174), (57, 64, 154, 147), (83, 84, 174, 173), (45, 76, 166, 135), (64, 32, 122, 154), (58, 57, 147, 148), (44, 45, 135, 134), (32, 26, 116, 122), (26, 25, 115, 116), (220, 181, 183, 221), (221, 183, 185, 222), (222, 185, 187, 223), (223, 187, 189, 224), (224, 189, 191, 225), (225, 191, 193, 226), (226, 193, 195, 227), (227, 195, 197, 228), (228, 197, 199, 229), (229, 199, 201, 230), (230, 201, 203, 231), (231, 203, 205, 232), (232, 205, 207, 233), (233, 207, 209, 234), (234, 209, 211, 235), (235, 211, 213, 236), (236, 213, 215, 237), (237, 215, 217, 238), (183, 181, 219, 217, 215, 213, 211, 209, 207, 205, 203, 201, 199, 197, 195, 193, 191, 189, 187, 185), (238, 217, 219, 239), (239, 219, 181, 220), (180, 182, 184, 186, 188, 190, 192, 194, 196, 198, 200, 202, 204, 206, 208, 210, 212, 214, 216, 218), (279, 239, 220, 259), (278, 238, 239, 279), (277, 237, 238, 278), (276, 236, 237, 277), (275, 235, 236, 276), (274, 234, 235, 275), (273, 233, 234, 274), (272, 232, 233, 273), (271, 231, 232, 272), (270, 230, 231, 271), (269, 229, 230, 270), (268, 228, 229, 269), (267, 227, 228, 268), (266, 226, 227, 267), (190, 225, 260, 192), (188, 261, 225, 190), (264, 223, 224, 265), (263, 222, 223, 264), (262, 221, 222, 263), (259, 220, 221, 262), (180, 258, 240, 182), (260, 225, 226, 266), (261, 188, 243, 265), (182, 240, 241, 184), (184, 241, 242, 186), (186, 242, 243, 188), (192, 244, 245, 194), (194, 245, 246, 196), (196, 246, 247, 198), (198, 247, 248, 200), (200, 248, 249, 202), (202, 249, 250, 204), (204, 250, 251, 206), (206, 251, 252, 208), (208, 252, 253, 210), (210, 253, 254, 212), (212, 254, 255, 214), (214, 255, 256, 216), (216, 256, 257, 218), (218, 257, 258, 180), (225, 261, 265, 224), (192, 260, 266, 244), (258, 259, 262, 240), (240, 262, 263, 241), (241, 263, 264, 242), (242, 264, 265, 243), (244, 266, 267, 245), (245, 267, 268, 246), (246, 268, 269, 247), (247, 269, 270, 248), (248, 270, 271, 249), (249, 271, 272, 250), (250, 272, 273, 251), (251, 273, 274, 252), (252, 274, 275, 253), (253, 275, 276, 254), (254, 276, 277, 255), (255, 277, 278, 256), (256, 278, 279, 257), (257, 279, 259, 258), (288, 304, 341, 284), (304, 303, 340, 341), (303, 302, 339, 340), (285, 342, 313, 286), (342, 343, 312, 313), (343, 344, 311, 312), (282, 283, 319, 328), (328, 319, 318, 329), (329, 318, 317, 330), (284, 341, 342, 285), (341, 340, 343, 342), (340, 339, 344, 343), (290, 287, 314, 338), (338, 314, 315), (338, 315, 316, 337), (324, 325, 889, 888), (344, 339, 899, 900), (339, 302, 879, 899), (331, 332, 893, 892), (281, 282, 328, 308), (308, 328, 329, 309), (309, 329, 330, 310), (302, 307, 880, 879), (317, 321, 885, 884), (323, 324, 888, 887), (301, 331, 892, 877), (322, 323, 887, 886), (298, 301, 877, 874), (283, 289, 320, 319), (319, 320, 318), (318, 320, 321, 317), (321, 322, 886, 885), (300, 294, 868, 876), (311, 344, 900, 882), (299, 295, 871, 875), (316, 311, 882, 883), (337, 316, 883, 898), (286, 313, 314, 287), (313, 312, 315, 314), (312, 311, 316, 315), (291, 299, 875, 869), (297, 298, 874, 873), (296, 297, 873, 872), (295, 296, 872, 871), (330, 317, 884, 891), (280, 281, 308, 305), (305, 308, 309, 306), (306, 309, 310, 307), (327, 300, 876, 878), (307, 310, 881, 880), (335, 336, 897, 896), (310, 330, 891, 881), (293, 292, 870, 867), (334, 335, 896, 895), (288, 280, 305, 304), (304, 305, 306, 303), (303, 306, 307, 302), (292, 291, 869, 870), (326, 327, 878, 890), (333, 334, 895, 894), (294, 293, 867, 868), (325, 326, 890, 889), (332, 333, 894, 893), (511, 510, 350, 351), (508, 507, 347, 348), (505, 477, 345), (512, 511, 351, 352), (509, 508, 348, 349), (506, 505, 345, 346), (513, 512, 352, 353), (510, 509, 349, 350), (507, 506, 346, 347), (372, 513, 353), (348, 347, 356, 357), (345, 477, 354), (352, 351, 360, 361), (349, 348, 357, 358), (346, 345, 354, 355), (353, 352, 361, 362), (350, 349, 358, 359), (347, 346, 355, 356), (372, 353, 362), (351, 350, 359, 360), (372, 362, 371), (360, 359, 368, 369), (357, 356, 365, 366), (354, 477, 363), (361, 360, 369, 370), (358, 357, 366, 367), (355, 354, 363, 364), (362, 361, 370, 371), (359, 358, 367, 368), (356, 355, 364, 365), (368, 367, 377, 378), (365, 364, 374, 375), (372, 371, 381), (369, 368, 378, 379), (366, 365, 375, 376), (363, 477, 373), (370, 369, 379, 380), (367, 366, 376, 377), (364, 363, 373, 374), (371, 370, 380, 381), (374, 373, 382, 383), (381, 380, 388, 389), (377, 376, 385, 698, 697), (375, 374, 383, 384), (372, 381, 389), (379, 378, 386, 387), (376, 375, 384, 385), (373, 477, 382), (380, 379, 387, 388), (386, 696, 695, 394, 395), (378, 377, 697, 696, 386), (383, 382, 390, 391), (389, 388, 397, 398), (699, 702, 463, 471, 472), (384, 383, 391, 392), (372, 389, 398), (387, 386, 395, 396), (385, 384, 392, 393), (382, 477, 390), (388, 387, 396, 397), (390, 477, 399), (397, 396, 405, 406), (394, 393, 402, 403), (391, 390, 399, 400), (398, 397, 406, 407), (395, 394, 403, 404), (392, 391, 400, 401), (372, 398, 407), (396, 395, 404, 405), (393, 392, 401, 402), (404, 403, 411, 530), (411, 515, 523, 418), (399, 477, 408), (412, 533, 552, 537, 419), (402, 401, 525, 516), (400, 399, 408, 409), (407, 406, 412, 413), (568, 572, 673, 672, 639, 641), (401, 400, 409, 410), (372, 407, 413), (410, 409, 415, 416), (372, 413, 420), (539, 438, 432, 543, 560), (403, 524, 515, 411), (408, 477, 414), (535, 418, 438, 539, 556), (518, 526, 444, 445), (409, 408, 414, 415), (413, 412, 419, 420), (405, 404, 530, 533), (588, 639, 672, 619), (416, 415, 422, 423), (372, 420, 427), (625, 624, 591, 593, 540, 561), (417, 416, 424), (414, 477, 421), (542, 559, 621, 620, 595, 597), (418, 417, 424, 425), (415, 414, 421, 422), (420, 419, 426, 427), (422, 421, 428, 429), (427, 426, 433, 434), (596, 651, 664, 627), (423, 422, 429, 430), (372, 427, 434), (637, 636, 599, 601, 544, 567), (424, 423, 430), (421, 477, 428), (546, 563, 629, 628, 603, 605), (425, 424, 431, 432), (547, 439, 446, 447), (431, 430, 529, 520), (429, 428, 435, 436), (434, 433, 440, 441), (605, 604, 631, 633, 565, 546), (430, 429, 436, 437), (372, 434, 441), (549, 547, 447, 448), (439, 519, 527, 446), (428, 477, 435), (432, 528, 519, 439), (435, 477, 442), (436, 435, 442, 443), (441, 440, 449, 450), (633, 632, 550, 551, 565), (437, 436, 443, 444), (372, 441, 450), (581, 580, 635, 637, 567, 548), (448, 447, 456, 457), (445, 444, 453, 454), (442, 477, 451), (449, 448, 457, 458), (446, 445, 454, 455), (443, 442, 451, 452), (450, 449, 458, 459), (447, 446, 455, 456), (444, 443, 452, 453), (372, 450, 459), (453, 452, 461, 462), (372, 459, 467), (457, 456, 464, 465), (454, 453, 462, 463), (451, 477, 460), (458, 457, 465, 466), (464, 700, 699, 472, 473), (452, 451, 460, 461), (459, 458, 466, 467), (455, 454, 463, 702, 701), (467, 466, 475, 476), (462, 461, 469, 470), (372, 467, 476), (465, 464, 473, 474), (463, 462, 470, 471), (460, 477, 468), (466, 465, 474, 475), (456, 455, 701, 700, 464), (461, 460, 468, 469), (472, 471, 481, 482), (469, 468, 478, 479), (476, 475, 485, 486), (473, 472, 482, 483), (470, 469, 479, 480), (372, 476, 486), (474, 473, 483, 484), (471, 470, 480, 481), (468, 477, 478), (475, 474, 484, 485), (478, 477, 487), (485, 484, 493, 494), (482, 481, 490, 491), (479, 478, 487, 488), (486, 485, 494, 495), (483, 482, 491, 492), (480, 479, 488, 489), (372, 486, 495), (484, 483, 492, 493), (481, 480, 489, 490), (490, 489, 498, 499), (487, 477, 496), (494, 493, 502, 503), (491, 490, 499, 500), (488, 487, 496, 497), (495, 494, 503, 504), (492, 491, 500, 501), (489, 488, 497, 498), (372, 495, 504), (493, 492, 501, 502), (372, 504, 513), (502, 501, 510, 511), (499, 498, 507, 508), (496, 477, 505), (503, 502, 511, 512), (500, 499, 508, 509), (497, 496, 505, 506), (504, 503, 512, 513), (501, 500, 509, 510), (498, 497, 506, 507), (514, 522, 416, 417), (438, 418, 425), (432, 438, 425), (528, 432, 431, 520), (529, 430, 437, 521), (444, 526, 521, 437), (446, 527, 518, 445), (418, 523, 514, 417), (416, 522, 517, 410), (525, 401, 410, 517), (524, 403, 402, 516), (424, 416, 423), (430, 431, 424), (433, 545, 564, 549, 440), (543, 432, 439, 547, 566), (440, 549, 448, 449), (406, 405, 533, 412), (553, 534, 532, 607, 609), (538, 553, 609, 608, 587, 589), (419, 537, 558, 541, 426), (426, 541, 562, 545, 433), (531, 555, 613, 612, 575, 577), (687, 656, 599, 636), (643, 684, 611, 584), (683, 575, 612), (548, 551, 550, 579, 581), (531, 534, 533, 530), (552, 533, 534, 553), (532, 576, 680, 607), (554, 535, 536, 555), (644, 583, 616, 675), (555, 536, 585, 584, 611, 613), (557, 536, 535, 556), (558, 537, 538, 559), (608, 679, 640, 587), (593, 592, 615, 617, 557, 540), (561, 540, 539, 560), (562, 541, 542, 563), (620, 671, 652, 595), (547, 549, 551, 548), (580, 688, 635), (632, 691, 579, 550), (565, 551, 549, 564), (601, 600, 623, 625, 561, 544), (567, 544, 543, 566), (537, 552, 553, 538), (559, 538, 589, 588, 619, 621), (530, 554, 555, 531), (577, 576, 532, 534, 531), (676, 615, 592, 647), (540, 557, 556, 539), (541, 558, 559, 542), (563, 542, 597, 596, 627, 629), (668, 623, 600, 655), (544, 561, 560, 543), (545, 562, 563, 546), (628, 663, 660, 603), (604, 659, 692, 631), (546, 565, 564, 545), (548, 567, 566, 547), (530, 411, 418, 535, 554), (575, 578, 577), (578, 576, 577), (579, 582, 581), (582, 580, 581), (657, 656, 687, 689, 574, 570), (578, 573, 681, 680, 576), (649, 648, 667, 669, 571, 569), (669, 668, 655, 657, 570, 571), (569, 571, 665, 664, 651, 653), (572, 569, 653, 652, 671, 673), (677, 676, 647, 649, 569, 572), (641, 640, 679, 681, 573, 568), (568, 573, 685, 684, 643, 645), (645, 644, 675, 677, 572, 568), (570, 574, 693, 692, 659, 661), (571, 570, 661, 660, 663, 665), (689, 688, 580, 582, 574), (575, 683, 685, 573, 578), (574, 582, 579, 691, 693), (648, 591, 624, 667), (583, 586, 585), (586, 584, 585), (587, 590, 589), (590, 588, 589), (591, 594, 593), (594, 592, 593), (595, 598, 597), (598, 596, 597), (599, 602, 601), (602, 600, 601), (603, 606, 605), (606, 604, 605), (607, 610, 609), (610, 608, 609), (611, 614, 613), (614, 612, 613), (615, 618, 617), (618, 616, 617), (619, 622, 621), (622, 620, 621), (623, 626, 625), (626, 624, 625), (627, 630, 629), (630, 628, 629), (631, 634, 633), (634, 632, 633), (635, 638, 637), (638, 636, 637), (639, 642, 641), (642, 640, 641), (643, 646, 645), (646, 644, 645), (647, 650, 649), (650, 648, 649), (651, 654, 653), (654, 652, 653), (655, 658, 657), (658, 656, 657), (659, 662, 661), (662, 660, 661), (663, 666, 665), (666, 664, 665), (667, 670, 669), (670, 668, 669), (671, 674, 673), (674, 672, 673), (675, 678, 677), (678, 676, 677), (679, 682, 681), (682, 680, 681), (683, 686, 685), (686, 684, 685), (687, 690, 689), (690, 688, 689), (691, 694, 693), (694, 692, 693), (587, 640, 642, 590), (590, 642, 639, 588), (671, 620, 622, 674), (674, 622, 619, 672), (583, 644, 646, 586), (586, 646, 643, 584), (683, 612, 614, 686), (686, 614, 611, 684), (615, 676, 678, 618), (618, 678, 675, 616), (607, 680, 682, 610), (610, 682, 679, 608), (591, 648, 650, 594), (594, 650, 647, 592), (595, 652, 654, 598), (598, 654, 651, 596), (663, 628, 630, 666), (666, 630, 627, 664), (623, 668, 670, 626), (626, 670, 667, 624), (599, 656, 658, 602), (602, 658, 655, 600), (603, 660, 662, 606), (606, 662, 659, 604), (691, 632, 634, 694), (694, 634, 631, 692), (635, 688, 690, 638), (638, 690, 687, 636), (617, 616, 583, 585, 536, 557), (702, 699, 703, 704), (704, 700, 701), (695, 698, 385, 393, 394), (703, 700, 704), (698, 695, 706), (695, 696, 706), (696, 697, 705), (701, 702, 704), (699, 700, 703), (697, 698, 706, 705), (706, 696, 705), (528, 520, 713, 721), (518, 527, 720, 711), (529, 521, 714, 722), (519, 528, 721, 712), (522, 514, 707, 715), (520, 529, 722, 713), (523, 515, 708, 716), (517, 522, 715, 710), (524, 516, 709, 717), (514, 523, 716, 707), (525, 517, 710, 718), (515, 524, 717, 708), (526, 518, 711, 719), (516, 525, 718, 709), (527, 519, 712, 720), (521, 526, 719, 714), (724, 723, 729, 730), (793, 742, 728), (785, 727, 734), (726, 725, 732, 733), (794, 724, 730, 731), (723, 793, 728, 729), (727, 726, 733, 734), (725, 794, 731, 732), (733, 732, 739, 740), (731, 730, 737, 738), (729, 728, 735, 736), (734, 733, 740, 741), (732, 731, 738, 739), (730, 729, 736, 737), (728, 742, 735), (785, 734, 741), (741, 740, 748, 749), (739, 738, 746, 747), (737, 736, 744, 745), (735, 742, 743), (785, 741, 749), (740, 739, 747, 748), (738, 737, 745, 746), (736, 735, 743, 744), (747, 746, 753, 754), (745, 744, 751, 752), (743, 742, 750), (785, 749, 756), (748, 747, 754, 755), (746, 745, 752, 753), (744, 743, 750, 751), (749, 748, 755, 756), (785, 756, 763), (755, 754, 761, 762), (753, 752, 759, 760), (751, 750, 757, 758), (756, 755, 762, 763), (754, 753, 760, 761), (752, 751, 758, 759), (750, 742, 757), (760, 759, 766, 767), (758, 757, 764, 765), (763, 762, 769, 770), (761, 760, 767, 768), (759, 758, 765, 766), (757, 742, 764), (785, 763, 770), (762, 761, 768, 769), (770, 769, 776, 777), (768, 767, 774, 775), (766, 765, 772, 773), (764, 742, 771), (785, 770, 777), (769, 768, 775, 776), (767, 766, 773, 774), (765, 764, 771, 772), (773, 772, 779, 780), (771, 742, 778), (785, 777, 784), (776, 775, 782, 783), (774, 773, 780, 781), (772, 771, 778, 779), (777, 776, 783, 784), (775, 774, 781, 782), (785, 784, 792), (783, 782, 790, 791), (781, 780, 788, 789), (779, 778, 786, 787), (784, 783, 791, 792), (782, 781, 789, 790), (780, 779, 787, 788), (778, 742, 786), (787, 786, 793, 723), (792, 791, 726, 727), (790, 789, 794, 725), (788, 787, 723, 724), (786, 742, 793), (785, 792, 727), (791, 790, 725, 726), (789, 788, 724, 794), (796, 802, 801, 795), (865, 800, 814), (857, 806, 799), (798, 805, 804, 797), (866, 803, 802, 796), (795, 801, 800, 865), (799, 806, 805, 798), (797, 804, 803, 866), (805, 812, 811, 804), (803, 810, 809, 802), (801, 808, 807, 800), (806, 813, 812, 805), (804, 811, 810, 803), (802, 809, 808, 801), (800, 807, 814), (857, 813, 806), (813, 821, 820, 812), (811, 819, 818, 810), (809, 817, 816, 808), (807, 815, 814), (857, 821, 813), (812, 820, 819, 811), (810, 818, 817, 809), (808, 816, 815, 807), (819, 826, 825, 818), (817, 824, 823, 816), (815, 822, 814), (857, 828, 821), (820, 827, 826, 819), (818, 825, 824, 817), (816, 823, 822, 815), (821, 828, 827, 820), (857, 835, 828), (827, 834, 833, 826), (825, 832, 831, 824), (823, 830, 829, 822), (828, 835, 834, 827), (826, 833, 832, 825), (824, 831, 830, 823), (822, 829, 814), (832, 839, 838, 831), (830, 837, 836, 829), (835, 842, 841, 834), (833, 840, 839, 832), (831, 838, 837, 830), (829, 836, 814), (857, 842, 835), (834, 841, 840, 833), (842, 849, 848, 841), (840, 847, 846, 839), (838, 845, 844, 837), (836, 843, 814), (857, 849, 842), (841, 848, 847, 840), (839, 846, 845, 838), (837, 844, 843, 836), (845, 852, 851, 844), (843, 850, 814), (857, 856, 849), (848, 855, 854, 847), (846, 853, 852, 845), (844, 851, 850, 843), (849, 856, 855, 848), (847, 854, 853, 846), (857, 864, 856), (855, 863, 862, 854), (853, 861, 860, 852), (851, 859, 858, 850), (856, 864, 863, 855), (854, 862, 861, 853), (852, 860, 859, 851), (850, 858, 814), (859, 795, 865, 858), (864, 799, 798, 863), (862, 797, 866, 861), (860, 796, 795, 859), (858, 865, 814), (857, 799, 864), (863, 798, 797, 862), (861, 866, 796, 860)])
me_cylinder.polygons.foreach_set('use_smooth', [0, 1, 1, 1, 1, 1, 1, 1, 1, 1, 1, 1, 1, 1, 1, 1, 1, 1, 1, 1, 1, 1, 1, 1, 1, 1, 1, 1, 1, 1, 1, 1, 1, 1, 1, 1, 1, 1, 1, 1, 1, 1, 1, 1, 1, 1, 1, 1, 1, 1, 1, 1, 1, 1, 1, 1, 1, 1, 1, 1, 1, 1, 1, 1, 1, 1, 1, 1, 1, 1, 1, 0, 1, 1, 1, 1, 1, 1, 1, 1, 1, 1, 1, 1, 1, 1, 1, 1, 1, 1, 1, 1, 1, 1, 1, 1, 1, 1, 1, 1, 1, 1, 1, 1, 1, 1, 1, 1, 1, 1, 1, 1, 1, 1, 1, 1, 1, 1, 1, 1, 1, 1, 1, 1, 1, 1, 1, 1, 1, 1, 1, 1, 1, 1, 1, 1, 1, 1, 1, 1, 1, 1, 0, 0, 0, 1, 1, 1, 1, 1, 1, 1, 1, 1, 1, 1, 1, 1, 1, 1, 1, 1, 1, 1, 1, 1, 1, 1, 1, 1, 1, 1, 1, 1, 1, 1, 1, 1, 1, 1, 1, 1, 1, 1, 1, 1, 1, 1, 1, 1, 1, 1, 1, 1, 1, 1, 1, 1, 1, 1, 1, 1, 1, 1, 1, 1, 1, 1, 1, 1, 1, 1, 1, 1, 1, 1, 1, 1, 1, 1, 1, 1, 1, 1, 1, 1, 1, 1, 1, 1, 1, 1, 1, 1, 1, 1, 1, 1, 1, 1, 1, 1, 1, 1, 1, 1, 1, 1, 1, 1, 1, 1, 1, 1, 1, 1, 1, 1, 1, 1, 1, 1, 1, 1, 1, 1, 1, 1, 1, 1, 1, 1, 1, 1, 1, 0, 1, 1, 0, 1, 1, 1, 1, 1, 0, 0, 0, 0, 1, 1, 1, 0, 0, 1, 0, 1, 1, 1, 1, 1, 0, 0, 0, 0, 1, 1, 1, 1, 0, 1, 0, 1, 0, 0, 1, 1, 1, 0, 0, 0, 0, 0, 0, 1, 1, 1, 1, 1, 1, 1, 1, 1, 1, 1, 1, 1, 1, 1, 1, 1, 1, 1, 1, 1, 1, 1, 1, 1, 1, 1, 1, 1, 1, 1, 1, 1, 1, 1, 1, 1, 1, 1, 1, 1, 1, 1, 1, 1, 1, 1, 1, 1, 1, 1, 1, 1, 1, 1, 1, 1, 1, 1, 1, 1, 1, 1, 1, 1, 1, 1, 1, 1, 1, 1, 1, 1, 1, 1, 1, 1, 1, 1, 1, 1, 1, 1, 1, 1, 1, 1, 1, 1, 1, 1, 1, 1, 1, 1, 1, 1, 1, 1, 1, 1, 1, 1, 1, 1, 1, 1, 1, 1, 1, 1, 1, 1, 1, 1, 1, 1, 1, 1, 1, 1, 1, 1, 1, 1, 1, 1, 1, 1, 1, 1, 1, 1, 1, 1, 1, 1, 1, 1, 1, 1, 1, 1, 1, 1, 1, 1, 1, 1, 1, 1, 1, 1, 1, 1, 1, 1, 1, 1, 1, 1, 1, 1, 1, 1, 1, 1, 1, 1, 1, 1, 1, 1, 1, 1, 1, 1, 1, 1, 1, 1, 1, 1, 1, 1, 1, 1, 1, 1, 1, 1, 1, 1, 1, 1, 1, 1, 1, 1, 1, 1, 1, 1, 1, 1, 1, 1, 1, 1, 1, 1, 1, 1, 1, 1, 1, 1, 1, 1, 1, 1, 1, 1, 1, 1, 1, 1, 1, 1, 1, 1, 1, 1, 1, 1, 1, 1, 1, 1, 1, 1, 1, 1, 1, 1, 1, 1, 1, 1, 1, 1, 1, 1, 1, 1, 1, 1, 1, 1, 1, 1, 1, 1, 1, 1, 1, 1, 1, 1, 1, 1, 1, 1, 1, 1, 1, 1, 1, 1, 1, 1, 1, 1, 1, 1, 1, 1, 1, 1, 1, 1, 1, 1, 1, 1, 1, 1, 1, 1, 1, 1, 1, 1, 1, 1, 1, 1, 1, 1, 1, 1, 1, 1, 1, 1, 1, 1, 1, 1, 1, 1, 1, 1, 1, 1, 1, 1, 1, 1, 1, 1, 1, 1, 1, 1, 1, 1, 1, 1, 1, 1, 1, 1, 1, 1, 1, 1, 1, 1, 1, 1, 1, 1, 1, 1, 1, 1, 1, 1, 1, 1, 1, 1, 1, 1, 1, 1, 1, 1, 1, 1, 1, 1, 1, 1, 1, 1, 1, 1, 1, 1, 1, 1, 1, 1, 1, 1, 1, 1, 1, 1, 1, 1, 1, 1, 1, 1, 1, 1, 1, 1, 1, 1, 1, 1, 1, 1, 1, 1, 1, 1, 1, 1, 1, 1, 1, 1, 1, 1, 1, 1, 1, 1, 1, 1, 1, 1, 1, 1, 1, 1, 1, 1, 1, 1, 1, 1, 1, 1, 1, 1, 1, 1, 1, 1, 1, 1, 1, 1, 1, 1, 1, 1, 1, 1, 1, 1, 1, 1, 1, 1, 1, 1, 1, 1, 1, 1, 1, 1, 1, 1, 1, 1, 1, 1, 1, 1, 1, 1, 1, 1, 1, 1, 1, 1, 1, 1, 1, 1, 1, 1, 1, 1, 1, 1, 1, 1, 1, 1, 1, 1, 1, 1, 1, 1, 1, 1, 1, 1, 1, 1, 1, 1, 1, 1, 1, 1, 1, 1, 1, 1, 1, 1, 1, 1, 1, 1, 1, 1, 1, 1, 1, 1, 1, 1, 1, 1, 1, 1, 1, 1, 1, 1, 1, 1, 1, 1, 1, 1, 1])
me_cylinder.materials.append(mat_gold)
me_cylinder.use_remesh_preserve_volume = False
me_cylinder.use_remesh_preserve_attributes = False
me_cylinder.use_mirror_vertex_groups = False
me_cylinder.update()

# ---- objects
ob_idol = bpy.data.objects.new('Idol', me_cylinder)
ob_lamp = bpy.data.objects.new('Lamp', light_lamp)
ob_camera = bpy.data.objects.new('Camera', cam_camera)

# ---- transforms, parenting, visibility, modifiers, constraints
ob_idol.location = (0.0, 0.0, 0.5)
ob_idol.lineart.crease_threshold = 0.0
ob_lamp.location = (4.076, 1.005, 5.904)
ob_lamp.rotation_euler = (0.6503, 0.05522, 1.866)
ob_lamp.lock_rotations_4d = False
ob_lamp.empty_display_type = 'ARROWS'
ob_lamp.color = (0.0, 0.0, 0.0, 0.0)
ob_lamp.lineart.crease_threshold = 0.0
ob_camera.location = (7.481, -6.508, 5.344)
ob_camera.rotation_euler = (1.109, 0.01082, 0.8149)
ob_camera.lock_rotations_4d = False
ob_camera.empty_display_type = 'ARROWS'
ob_camera.color = (0.0, 0.0, 0.0, 0.0)
ob_camera.display_type = 'WIRE'
ob_camera.lineart.crease_threshold = 0.0

# ---- collection membership
col_collection_1.objects.link(ob_idol)
col_collection_1.objects.link(ob_lamp)
col_collection_1.objects.link(ob_camera)

# ---- scene / render settings (as saved in the file)
scene.camera = ob_camera
scene.frame_start = 1; scene.frame_end = 250; scene.frame_set(1)
scene.render.engine = 'BLENDER_EEVEE_NEXT'
scene.render.resolution_percentage = 50
scene.render.dither_intensity = 0.0
scene.cycles.use_denoising = False
scene.cycles.samples = 128
scene.cycles.sampling_pattern = 'TABULATED_SOBOL'
scene.cycles.light_sampling_threshold = 0.0
scene.cycles.use_adaptive_sampling = False
scene.cycles.use_light_tree = False
scene.cycles.blur_glossy = 0.0
scene.cycles.sample_clamp_indirect = 0.0
scene.view_settings.view_transform = 'Standard'
bpy.context.view_layer.update()
